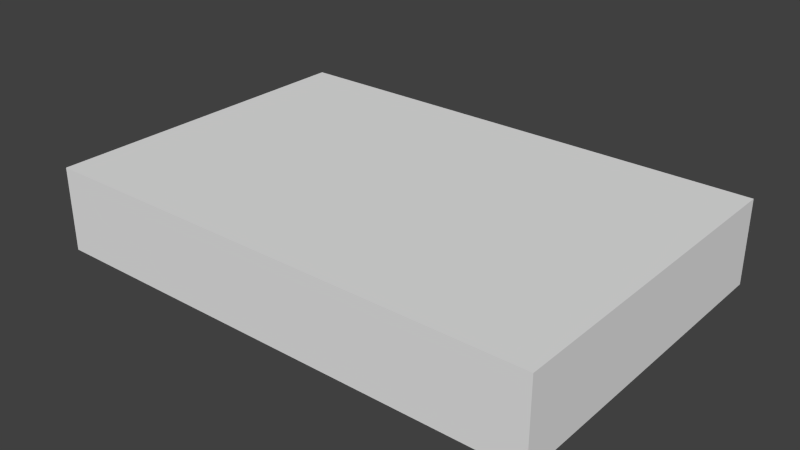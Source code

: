 # Source: cellplate.blend  (saved by Blender 2.67.0; exported with 4.5.12 LTS)
import bpy
from mathutils import Matrix  # noqa: F401  (used for matrix-valued properties, if any)

bpy.ops.wm.read_factory_settings(use_empty=True)
scene = bpy.context.scene
scene.name = 'Scene'

# ---- collections
col_collection_1 = bpy.data.collections.new('Collection 1'); scene.collection.children.link(col_collection_1)

# ---- materials (node trees are filled in below, after node groups)
mat_material = bpy.data.materials.new('Material')
mat_material.alpha_threshold = 0.0
mat_material.use_transparent_shadow = False
mat_material.roughness = 0.5
mat_material.line_color = (0.0, 0.0, 0.0, 1.0)

# ---- material node trees

# ---- world
world_world = bpy.data.worlds.new('World'); scene.world = world_world
world_world.color = (0.05088, 0.05088, 0.05088)
world_world.use_sun_shadow = False
world_world.sun_shadow_jitter_overblur = 0.0
world_world.cycles.sampling_method = 'MANUAL'
world_world.cycles.sample_map_resolution = 256

# ---- meshes
me_plate = bpy.data.meshes.new('plate')
me_plate.from_pydata([(-0.25, -1.375, -0.495), (-0.25, -1.375, -1.245), (0.25, -1.375, -1.245), (0.25, -1.375, -0.495), (-0.25, -1.25, -0.495), (-0.25, -1.25, -1.245), (0.25, -1.25, -1.245), (0.25, -1.25, -0.495)], [], [(4, 5, 1, 0), (5, 6, 2, 1), (6, 7, 3, 2), (7, 4, 0, 3), (0, 1, 2, 3), (7, 6, 5, 4)])
_uv = me_plate.uv_layers.new(name='UVMap')
_uv.uv.foreach_set('vector', [0.4219, 0.9688, 0.4219, 0.875, 0.4375, 0.875, 0.4375, 0.9688, 0.4219, 0.9688, 0.4219, 0.9531, 0.4844, 0.9531, 0.4844, 0.9688, 0.4844, 0.875, 0.4844, 0.9688, 0.4688, 0.9688, 0.4688, 0.875, 0.4219, 0.8906, 0.4219, 0.875, 0.4844, 0.875, 0.4844, 0.8906, 0.4219, 0.9688, 0.4219, 0.875, 0.4844, 0.875, 0.4844, 0.9688, 0.4844, 0.875, 0.4844, 0.9688, 0.4219, 0.9688, 0.4219, 0.875])
me_plate.materials.append(mat_material)
me_plate.use_remesh_preserve_volume = False
me_plate.use_remesh_preserve_attributes = False
me_plate.use_mirror_vertex_groups = False
me_plate.update()

# ---- objects
ob_plate = bpy.data.objects.new('plate', me_plate)

# ---- transforms, parenting, visibility, modifiers, constraints
ob_plate.location = (0.435, 0.0, 1.197)
ob_plate.rotation_euler = (1.571, 0.0, 1.571)
ob_plate.scale = (0.5, 0.5, 0.5)
ob_plate.lineart.crease_threshold = 0.0

# ---- collection membership
col_collection_1.objects.link(ob_plate)

# ---- scene / render settings (as saved in the file)
scene.frame_start = 1; scene.frame_end = 250; scene.frame_set(1)
scene.render.engine = 'BLENDER_EEVEE_NEXT'
scene.render.image_settings.color_mode = 'RGB'
scene.render.image_settings.compression = 90
scene.render.resolution_percentage = 50
scene.render.dither_intensity = 0.0
scene.cycles.use_denoising = False
scene.cycles.samples = 10
scene.cycles.sampling_pattern = 'TABULATED_SOBOL'
scene.cycles.light_sampling_threshold = 0.0
scene.cycles.use_adaptive_sampling = False
scene.cycles.use_light_tree = False
scene.cycles.blur_glossy = 0.0
scene.cycles.volume_bounces = 1
scene.cycles.pixel_filter_type = 'GAUSSIAN'
scene.cycles.sample_clamp_indirect = 0.0
scene.view_settings.view_transform = 'Standard'
bpy.context.view_layer.update()

# ---- added for rendering (the .blend has no active camera and no usable light): camera, sun
cam_auto = bpy.data.cameras.new('AutoCamera')
cam_auto.lens = 50.0
cam_auto.sensor_width = 36.0
cam_auto.clip_end = 1000.0
ob_auto_camera = bpy.data.objects.new('AutoCamera', cam_auto)
scene.collection.objects.link(ob_auto_camera)
ob_auto_camera.location = (0.420984, -0.505181, 0.877937)
ob_auto_camera.rotation_euler = (1.09748, -7.21219e-08, 0.694738)
scene.camera = ob_auto_camera
light_auto_sun = bpy.data.lights.new('AutoSun', 'SUN')
light_auto_sun.energy = 3.0
light_auto_sun.angle = 0.0523599
ob_auto_sun = bpy.data.objects.new('AutoSun', light_auto_sun)
scene.collection.objects.link(ob_auto_sun)
ob_auto_sun.rotation_euler = (0.872665, 0.174533, 0.523599)
bpy.context.view_layer.update()
